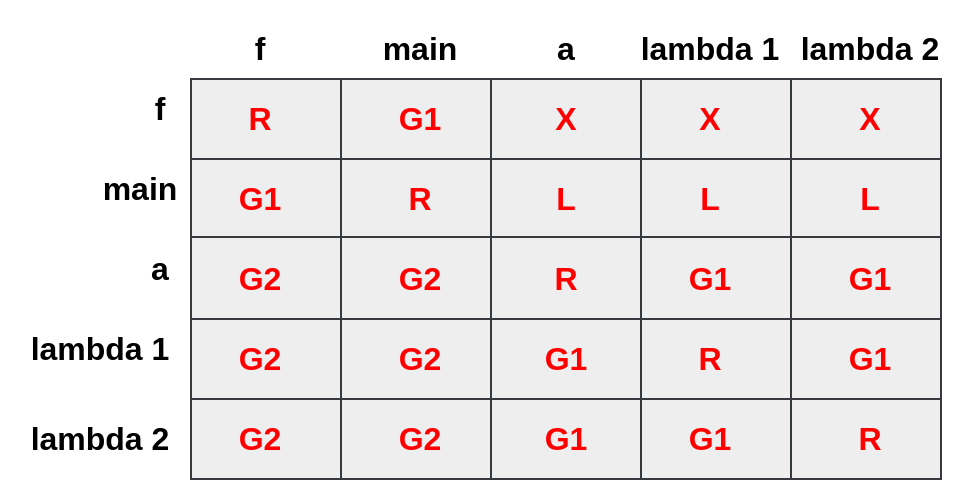

The diagram above was exported from draw.io. Its source (the exported page's mxGraphModel, read from the mxfile embedded in the PNG):
<mxGraphModel dx="989" dy="601" grid="1" gridSize="10" guides="1" tooltips="1" connect="1" arrows="1" fold="1" page="1" pageScale="1" pageWidth="850" pageHeight="1100" math="0" shadow="0">
  <root>
    <mxCell id="0" />
    <mxCell id="1" parent="0" />
    <mxCell id="w6jIoZhxK4EXOh3S82RW-1" value="" style="shape=table;startSize=0;container=1;collapsible=0;childLayout=tableLayout;fontSize=16;fillColor=#eeeeee;strokeColor=#36393d;verticalAlign=middle;fontStyle=1" vertex="1" parent="1">
      <mxGeometry x="205" y="360" width="375" height="200" as="geometry" />
    </mxCell>
    <mxCell id="w6jIoZhxK4EXOh3S82RW-2" value="" style="shape=tableRow;horizontal=0;startSize=0;swimlaneHead=0;swimlaneBody=0;strokeColor=inherit;top=0;left=0;bottom=0;right=0;collapsible=0;dropTarget=0;fillColor=none;points=[[0,0.5],[1,0.5]];portConstraint=eastwest;fontSize=16;" vertex="1" parent="w6jIoZhxK4EXOh3S82RW-1">
      <mxGeometry width="375" height="40" as="geometry" />
    </mxCell>
    <mxCell id="w6jIoZhxK4EXOh3S82RW-3" value="" style="shape=partialRectangle;html=1;whiteSpace=wrap;connectable=0;strokeColor=inherit;overflow=hidden;fillColor=none;top=0;left=0;bottom=0;right=0;pointerEvents=1;fontSize=16;" vertex="1" parent="w6jIoZhxK4EXOh3S82RW-2">
      <mxGeometry width="75" height="40" as="geometry">
        <mxRectangle width="75" height="40" as="alternateBounds" />
      </mxGeometry>
    </mxCell>
    <mxCell id="w6jIoZhxK4EXOh3S82RW-4" value="" style="shape=partialRectangle;html=1;whiteSpace=wrap;connectable=0;strokeColor=inherit;overflow=hidden;fillColor=none;top=0;left=0;bottom=0;right=0;pointerEvents=1;fontSize=16;" vertex="1" parent="w6jIoZhxK4EXOh3S82RW-2">
      <mxGeometry x="75" width="75" height="40" as="geometry">
        <mxRectangle width="75" height="40" as="alternateBounds" />
      </mxGeometry>
    </mxCell>
    <mxCell id="w6jIoZhxK4EXOh3S82RW-5" value="" style="shape=partialRectangle;html=1;whiteSpace=wrap;connectable=0;strokeColor=inherit;overflow=hidden;fillColor=none;top=0;left=0;bottom=0;right=0;pointerEvents=1;fontSize=16;" vertex="1" parent="w6jIoZhxK4EXOh3S82RW-2">
      <mxGeometry x="150" width="75" height="40" as="geometry">
        <mxRectangle width="75" height="40" as="alternateBounds" />
      </mxGeometry>
    </mxCell>
    <mxCell id="w6jIoZhxK4EXOh3S82RW-30" style="shape=partialRectangle;html=1;whiteSpace=wrap;connectable=0;strokeColor=inherit;overflow=hidden;fillColor=none;top=0;left=0;bottom=0;right=0;pointerEvents=1;fontSize=16;" vertex="1" parent="w6jIoZhxK4EXOh3S82RW-2">
      <mxGeometry x="225" width="75" height="40" as="geometry">
        <mxRectangle width="75" height="40" as="alternateBounds" />
      </mxGeometry>
    </mxCell>
    <mxCell id="w6jIoZhxK4EXOh3S82RW-35" style="shape=partialRectangle;html=1;whiteSpace=wrap;connectable=0;strokeColor=inherit;overflow=hidden;fillColor=none;top=0;left=0;bottom=0;right=0;pointerEvents=1;fontSize=16;" vertex="1" parent="w6jIoZhxK4EXOh3S82RW-2">
      <mxGeometry x="300" width="75" height="40" as="geometry">
        <mxRectangle width="75" height="40" as="alternateBounds" />
      </mxGeometry>
    </mxCell>
    <mxCell id="w6jIoZhxK4EXOh3S82RW-6" value="" style="shape=tableRow;horizontal=0;startSize=0;swimlaneHead=0;swimlaneBody=0;strokeColor=inherit;top=0;left=0;bottom=0;right=0;collapsible=0;dropTarget=0;fillColor=none;points=[[0,0.5],[1,0.5]];portConstraint=eastwest;fontSize=16;" vertex="1" parent="w6jIoZhxK4EXOh3S82RW-1">
      <mxGeometry y="40" width="375" height="39" as="geometry" />
    </mxCell>
    <mxCell id="w6jIoZhxK4EXOh3S82RW-7" value="" style="shape=partialRectangle;html=1;whiteSpace=wrap;connectable=0;strokeColor=inherit;overflow=hidden;fillColor=none;top=0;left=0;bottom=0;right=0;pointerEvents=1;fontSize=16;" vertex="1" parent="w6jIoZhxK4EXOh3S82RW-6">
      <mxGeometry width="75" height="39" as="geometry">
        <mxRectangle width="75" height="39" as="alternateBounds" />
      </mxGeometry>
    </mxCell>
    <mxCell id="w6jIoZhxK4EXOh3S82RW-8" value="" style="shape=partialRectangle;html=1;whiteSpace=wrap;connectable=0;strokeColor=inherit;overflow=hidden;fillColor=none;top=0;left=0;bottom=0;right=0;pointerEvents=1;fontSize=16;" vertex="1" parent="w6jIoZhxK4EXOh3S82RW-6">
      <mxGeometry x="75" width="75" height="39" as="geometry">
        <mxRectangle width="75" height="39" as="alternateBounds" />
      </mxGeometry>
    </mxCell>
    <mxCell id="w6jIoZhxK4EXOh3S82RW-9" value="" style="shape=partialRectangle;html=1;whiteSpace=wrap;connectable=0;strokeColor=inherit;overflow=hidden;fillColor=none;top=0;left=0;bottom=0;right=0;pointerEvents=1;fontSize=16;" vertex="1" parent="w6jIoZhxK4EXOh3S82RW-6">
      <mxGeometry x="150" width="75" height="39" as="geometry">
        <mxRectangle width="75" height="39" as="alternateBounds" />
      </mxGeometry>
    </mxCell>
    <mxCell id="w6jIoZhxK4EXOh3S82RW-31" style="shape=partialRectangle;html=1;whiteSpace=wrap;connectable=0;strokeColor=inherit;overflow=hidden;fillColor=none;top=0;left=0;bottom=0;right=0;pointerEvents=1;fontSize=16;" vertex="1" parent="w6jIoZhxK4EXOh3S82RW-6">
      <mxGeometry x="225" width="75" height="39" as="geometry">
        <mxRectangle width="75" height="39" as="alternateBounds" />
      </mxGeometry>
    </mxCell>
    <mxCell id="w6jIoZhxK4EXOh3S82RW-36" style="shape=partialRectangle;html=1;whiteSpace=wrap;connectable=0;strokeColor=inherit;overflow=hidden;fillColor=none;top=0;left=0;bottom=0;right=0;pointerEvents=1;fontSize=16;" vertex="1" parent="w6jIoZhxK4EXOh3S82RW-6">
      <mxGeometry x="300" width="75" height="39" as="geometry">
        <mxRectangle width="75" height="39" as="alternateBounds" />
      </mxGeometry>
    </mxCell>
    <mxCell id="w6jIoZhxK4EXOh3S82RW-10" value="" style="shape=tableRow;horizontal=0;startSize=0;swimlaneHead=0;swimlaneBody=0;strokeColor=inherit;top=0;left=0;bottom=0;right=0;collapsible=0;dropTarget=0;fillColor=none;points=[[0,0.5],[1,0.5]];portConstraint=eastwest;fontSize=16;" vertex="1" parent="w6jIoZhxK4EXOh3S82RW-1">
      <mxGeometry y="79" width="375" height="41" as="geometry" />
    </mxCell>
    <mxCell id="w6jIoZhxK4EXOh3S82RW-11" value="" style="shape=partialRectangle;html=1;whiteSpace=wrap;connectable=0;strokeColor=inherit;overflow=hidden;fillColor=none;top=0;left=0;bottom=0;right=0;pointerEvents=1;fontSize=16;" vertex="1" parent="w6jIoZhxK4EXOh3S82RW-10">
      <mxGeometry width="75" height="41" as="geometry">
        <mxRectangle width="75" height="41" as="alternateBounds" />
      </mxGeometry>
    </mxCell>
    <mxCell id="w6jIoZhxK4EXOh3S82RW-12" value="" style="shape=partialRectangle;html=1;whiteSpace=wrap;connectable=0;strokeColor=inherit;overflow=hidden;fillColor=none;top=0;left=0;bottom=0;right=0;pointerEvents=1;fontSize=16;" vertex="1" parent="w6jIoZhxK4EXOh3S82RW-10">
      <mxGeometry x="75" width="75" height="41" as="geometry">
        <mxRectangle width="75" height="41" as="alternateBounds" />
      </mxGeometry>
    </mxCell>
    <mxCell id="w6jIoZhxK4EXOh3S82RW-13" value="" style="shape=partialRectangle;html=1;whiteSpace=wrap;connectable=0;strokeColor=inherit;overflow=hidden;fillColor=none;top=0;left=0;bottom=0;right=0;pointerEvents=1;fontSize=16;" vertex="1" parent="w6jIoZhxK4EXOh3S82RW-10">
      <mxGeometry x="150" width="75" height="41" as="geometry">
        <mxRectangle width="75" height="41" as="alternateBounds" />
      </mxGeometry>
    </mxCell>
    <mxCell id="w6jIoZhxK4EXOh3S82RW-32" style="shape=partialRectangle;html=1;whiteSpace=wrap;connectable=0;strokeColor=inherit;overflow=hidden;fillColor=none;top=0;left=0;bottom=0;right=0;pointerEvents=1;fontSize=16;" vertex="1" parent="w6jIoZhxK4EXOh3S82RW-10">
      <mxGeometry x="225" width="75" height="41" as="geometry">
        <mxRectangle width="75" height="41" as="alternateBounds" />
      </mxGeometry>
    </mxCell>
    <mxCell id="w6jIoZhxK4EXOh3S82RW-37" style="shape=partialRectangle;html=1;whiteSpace=wrap;connectable=0;strokeColor=inherit;overflow=hidden;fillColor=none;top=0;left=0;bottom=0;right=0;pointerEvents=1;fontSize=16;" vertex="1" parent="w6jIoZhxK4EXOh3S82RW-10">
      <mxGeometry x="300" width="75" height="41" as="geometry">
        <mxRectangle width="75" height="41" as="alternateBounds" />
      </mxGeometry>
    </mxCell>
    <mxCell id="w6jIoZhxK4EXOh3S82RW-22" style="shape=tableRow;horizontal=0;startSize=0;swimlaneHead=0;swimlaneBody=0;strokeColor=inherit;top=0;left=0;bottom=0;right=0;collapsible=0;dropTarget=0;fillColor=none;points=[[0,0.5],[1,0.5]];portConstraint=eastwest;fontSize=16;" vertex="1" parent="w6jIoZhxK4EXOh3S82RW-1">
      <mxGeometry y="120" width="375" height="40" as="geometry" />
    </mxCell>
    <mxCell id="w6jIoZhxK4EXOh3S82RW-23" style="shape=partialRectangle;html=1;whiteSpace=wrap;connectable=0;strokeColor=inherit;overflow=hidden;fillColor=none;top=0;left=0;bottom=0;right=0;pointerEvents=1;fontSize=16;" vertex="1" parent="w6jIoZhxK4EXOh3S82RW-22">
      <mxGeometry width="75" height="40" as="geometry">
        <mxRectangle width="75" height="40" as="alternateBounds" />
      </mxGeometry>
    </mxCell>
    <mxCell id="w6jIoZhxK4EXOh3S82RW-24" style="shape=partialRectangle;html=1;whiteSpace=wrap;connectable=0;strokeColor=inherit;overflow=hidden;fillColor=none;top=0;left=0;bottom=0;right=0;pointerEvents=1;fontSize=16;" vertex="1" parent="w6jIoZhxK4EXOh3S82RW-22">
      <mxGeometry x="75" width="75" height="40" as="geometry">
        <mxRectangle width="75" height="40" as="alternateBounds" />
      </mxGeometry>
    </mxCell>
    <mxCell id="w6jIoZhxK4EXOh3S82RW-25" style="shape=partialRectangle;html=1;whiteSpace=wrap;connectable=0;strokeColor=inherit;overflow=hidden;fillColor=none;top=0;left=0;bottom=0;right=0;pointerEvents=1;fontSize=16;" vertex="1" parent="w6jIoZhxK4EXOh3S82RW-22">
      <mxGeometry x="150" width="75" height="40" as="geometry">
        <mxRectangle width="75" height="40" as="alternateBounds" />
      </mxGeometry>
    </mxCell>
    <mxCell id="w6jIoZhxK4EXOh3S82RW-33" style="shape=partialRectangle;html=1;whiteSpace=wrap;connectable=0;strokeColor=inherit;overflow=hidden;fillColor=none;top=0;left=0;bottom=0;right=0;pointerEvents=1;fontSize=16;" vertex="1" parent="w6jIoZhxK4EXOh3S82RW-22">
      <mxGeometry x="225" width="75" height="40" as="geometry">
        <mxRectangle width="75" height="40" as="alternateBounds" />
      </mxGeometry>
    </mxCell>
    <mxCell id="w6jIoZhxK4EXOh3S82RW-38" style="shape=partialRectangle;html=1;whiteSpace=wrap;connectable=0;strokeColor=inherit;overflow=hidden;fillColor=none;top=0;left=0;bottom=0;right=0;pointerEvents=1;fontSize=16;" vertex="1" parent="w6jIoZhxK4EXOh3S82RW-22">
      <mxGeometry x="300" width="75" height="40" as="geometry">
        <mxRectangle width="75" height="40" as="alternateBounds" />
      </mxGeometry>
    </mxCell>
    <mxCell id="w6jIoZhxK4EXOh3S82RW-26" style="shape=tableRow;horizontal=0;startSize=0;swimlaneHead=0;swimlaneBody=0;strokeColor=inherit;top=0;left=0;bottom=0;right=0;collapsible=0;dropTarget=0;fillColor=none;points=[[0,0.5],[1,0.5]];portConstraint=eastwest;fontSize=16;" vertex="1" parent="w6jIoZhxK4EXOh3S82RW-1">
      <mxGeometry y="160" width="375" height="40" as="geometry" />
    </mxCell>
    <mxCell id="w6jIoZhxK4EXOh3S82RW-27" style="shape=partialRectangle;html=1;whiteSpace=wrap;connectable=0;strokeColor=inherit;overflow=hidden;fillColor=none;top=0;left=0;bottom=0;right=0;pointerEvents=1;fontSize=16;" vertex="1" parent="w6jIoZhxK4EXOh3S82RW-26">
      <mxGeometry width="75" height="40" as="geometry">
        <mxRectangle width="75" height="40" as="alternateBounds" />
      </mxGeometry>
    </mxCell>
    <mxCell id="w6jIoZhxK4EXOh3S82RW-28" style="shape=partialRectangle;html=1;whiteSpace=wrap;connectable=0;strokeColor=inherit;overflow=hidden;fillColor=none;top=0;left=0;bottom=0;right=0;pointerEvents=1;fontSize=16;" vertex="1" parent="w6jIoZhxK4EXOh3S82RW-26">
      <mxGeometry x="75" width="75" height="40" as="geometry">
        <mxRectangle width="75" height="40" as="alternateBounds" />
      </mxGeometry>
    </mxCell>
    <mxCell id="w6jIoZhxK4EXOh3S82RW-29" style="shape=partialRectangle;html=1;whiteSpace=wrap;connectable=0;strokeColor=inherit;overflow=hidden;fillColor=none;top=0;left=0;bottom=0;right=0;pointerEvents=1;fontSize=16;" vertex="1" parent="w6jIoZhxK4EXOh3S82RW-26">
      <mxGeometry x="150" width="75" height="40" as="geometry">
        <mxRectangle width="75" height="40" as="alternateBounds" />
      </mxGeometry>
    </mxCell>
    <mxCell id="w6jIoZhxK4EXOh3S82RW-34" style="shape=partialRectangle;html=1;whiteSpace=wrap;connectable=0;strokeColor=inherit;overflow=hidden;fillColor=none;top=0;left=0;bottom=0;right=0;pointerEvents=1;fontSize=16;" vertex="1" parent="w6jIoZhxK4EXOh3S82RW-26">
      <mxGeometry x="225" width="75" height="40" as="geometry">
        <mxRectangle width="75" height="40" as="alternateBounds" />
      </mxGeometry>
    </mxCell>
    <mxCell id="w6jIoZhxK4EXOh3S82RW-39" style="shape=partialRectangle;html=1;whiteSpace=wrap;connectable=0;strokeColor=inherit;overflow=hidden;fillColor=none;top=0;left=0;bottom=0;right=0;pointerEvents=1;fontSize=16;" vertex="1" parent="w6jIoZhxK4EXOh3S82RW-26">
      <mxGeometry x="300" width="75" height="40" as="geometry">
        <mxRectangle width="75" height="40" as="alternateBounds" />
      </mxGeometry>
    </mxCell>
    <mxCell id="w6jIoZhxK4EXOh3S82RW-14" value="&lt;b&gt;&lt;font style=&quot;font-size: 16px;&quot;&gt;f&lt;/font&gt;&lt;/b&gt;" style="text;strokeColor=none;align=center;fillColor=none;html=1;verticalAlign=middle;whiteSpace=wrap;rounded=0;" vertex="1" parent="1">
      <mxGeometry x="160" y="360" width="60" height="30" as="geometry" />
    </mxCell>
    <mxCell id="w6jIoZhxK4EXOh3S82RW-17" value="&lt;b&gt;&lt;font style=&quot;font-size: 16px;&quot;&gt;main&lt;/font&gt;&lt;/b&gt;" style="text;strokeColor=none;align=center;fillColor=none;html=1;verticalAlign=middle;whiteSpace=wrap;rounded=0;" vertex="1" parent="1">
      <mxGeometry x="160" y="405" width="40" height="20" as="geometry" />
    </mxCell>
    <mxCell id="w6jIoZhxK4EXOh3S82RW-18" value="&lt;b&gt;&lt;font style=&quot;font-size: 16px;&quot;&gt;a&lt;/font&gt;&lt;/b&gt;" style="text;strokeColor=none;align=center;fillColor=none;html=1;verticalAlign=middle;whiteSpace=wrap;rounded=0;" vertex="1" parent="1">
      <mxGeometry x="180" y="440" width="20" height="30" as="geometry" />
    </mxCell>
    <mxCell id="w6jIoZhxK4EXOh3S82RW-19" value="&lt;b&gt;&lt;font style=&quot;font-size: 16px;&quot;&gt;lambda 1&lt;/font&gt;&lt;/b&gt;" style="text;strokeColor=none;align=center;fillColor=none;html=1;verticalAlign=middle;whiteSpace=wrap;rounded=0;" vertex="1" parent="1">
      <mxGeometry x="120" y="480" width="80" height="30" as="geometry" />
    </mxCell>
    <mxCell id="w6jIoZhxK4EXOh3S82RW-21" value="&lt;b&gt;&lt;font style=&quot;font-size: 16px;&quot;&gt;lambda 2&lt;/font&gt;&lt;/b&gt;" style="text;strokeColor=none;align=center;fillColor=none;html=1;verticalAlign=middle;whiteSpace=wrap;rounded=0;" vertex="1" parent="1">
      <mxGeometry x="120" y="525" width="80" height="30" as="geometry" />
    </mxCell>
    <mxCell id="w6jIoZhxK4EXOh3S82RW-40" value="&lt;b&gt;&lt;font style=&quot;font-size: 16px;&quot;&gt;f&lt;/font&gt;&lt;/b&gt;" style="text;strokeColor=none;align=center;fillColor=none;html=1;verticalAlign=middle;whiteSpace=wrap;rounded=0;" vertex="1" parent="1">
      <mxGeometry x="210" y="330" width="60" height="30" as="geometry" />
    </mxCell>
    <mxCell id="w6jIoZhxK4EXOh3S82RW-41" value="&lt;b&gt;&lt;font style=&quot;font-size: 16px;&quot;&gt;main&lt;/font&gt;&lt;/b&gt;" style="text;strokeColor=none;align=center;fillColor=none;html=1;verticalAlign=middle;whiteSpace=wrap;rounded=0;" vertex="1" parent="1">
      <mxGeometry x="300" y="335" width="40" height="20" as="geometry" />
    </mxCell>
    <mxCell id="w6jIoZhxK4EXOh3S82RW-42" value="&lt;b&gt;&lt;font style=&quot;font-size: 16px;&quot;&gt;a&lt;/font&gt;&lt;/b&gt;" style="text;strokeColor=none;align=center;fillColor=none;html=1;verticalAlign=middle;whiteSpace=wrap;rounded=0;" vertex="1" parent="1">
      <mxGeometry x="382.5" y="330" width="20" height="30" as="geometry" />
    </mxCell>
    <mxCell id="w6jIoZhxK4EXOh3S82RW-43" value="&lt;b&gt;&lt;font style=&quot;font-size: 16px;&quot;&gt;lambda 1&lt;/font&gt;&lt;/b&gt;" style="text;strokeColor=none;align=center;fillColor=none;html=1;verticalAlign=middle;whiteSpace=wrap;rounded=0;" vertex="1" parent="1">
      <mxGeometry x="425" y="330" width="80" height="30" as="geometry" />
    </mxCell>
    <mxCell id="w6jIoZhxK4EXOh3S82RW-44" value="&lt;b&gt;&lt;font style=&quot;font-size: 16px;&quot;&gt;lambda 2&lt;/font&gt;&lt;/b&gt;" style="text;strokeColor=none;align=center;fillColor=none;html=1;verticalAlign=middle;whiteSpace=wrap;rounded=0;" vertex="1" parent="1">
      <mxGeometry x="505" y="330" width="80" height="30" as="geometry" />
    </mxCell>
    <mxCell id="w6jIoZhxK4EXOh3S82RW-45" value="&lt;b&gt;&lt;font style=&quot;font-size: 16px; color: rgb(255, 0, 0);&quot;&gt;R&lt;/font&gt;&lt;/b&gt;" style="text;strokeColor=none;align=center;fillColor=none;html=1;verticalAlign=middle;whiteSpace=wrap;rounded=0;" vertex="1" parent="1">
      <mxGeometry x="220" y="370" width="40" height="20" as="geometry" />
    </mxCell>
    <mxCell id="w6jIoZhxK4EXOh3S82RW-46" value="&lt;b&gt;&lt;font style=&quot;font-size: 16px; color: rgb(255, 0, 0);&quot;&gt;R&lt;/font&gt;&lt;/b&gt;" style="text;strokeColor=none;align=center;fillColor=none;html=1;verticalAlign=middle;whiteSpace=wrap;rounded=0;" vertex="1" parent="1">
      <mxGeometry x="300" y="410" width="40" height="20" as="geometry" />
    </mxCell>
    <mxCell id="w6jIoZhxK4EXOh3S82RW-47" value="&lt;b&gt;&lt;font style=&quot;font-size: 16px; color: rgb(255, 0, 0);&quot;&gt;R&lt;/font&gt;&lt;/b&gt;" style="text;strokeColor=none;align=center;fillColor=none;html=1;verticalAlign=middle;whiteSpace=wrap;rounded=0;" vertex="1" parent="1">
      <mxGeometry x="372.5" y="450" width="40" height="20" as="geometry" />
    </mxCell>
    <mxCell id="w6jIoZhxK4EXOh3S82RW-48" value="&lt;b&gt;&lt;font style=&quot;font-size: 16px; color: rgb(255, 0, 0);&quot;&gt;R&lt;/font&gt;&lt;/b&gt;" style="text;strokeColor=none;align=center;fillColor=none;html=1;verticalAlign=middle;whiteSpace=wrap;rounded=0;" vertex="1" parent="1">
      <mxGeometry x="445" y="490" width="40" height="20" as="geometry" />
    </mxCell>
    <mxCell id="w6jIoZhxK4EXOh3S82RW-49" value="&lt;b&gt;&lt;font style=&quot;font-size: 16px; color: rgb(255, 0, 0);&quot;&gt;R&lt;/font&gt;&lt;/b&gt;" style="text;strokeColor=none;align=center;fillColor=none;html=1;verticalAlign=middle;whiteSpace=wrap;rounded=0;" vertex="1" parent="1">
      <mxGeometry x="525" y="530" width="40" height="20" as="geometry" />
    </mxCell>
    <mxCell id="w6jIoZhxK4EXOh3S82RW-50" value="&lt;b&gt;&lt;font style=&quot;font-size: 16px; color: rgb(255, 0, 0);&quot;&gt;G1&lt;/font&gt;&lt;/b&gt;" style="text;strokeColor=none;align=center;fillColor=none;html=1;verticalAlign=middle;whiteSpace=wrap;rounded=0;" vertex="1" parent="1">
      <mxGeometry x="220" y="410" width="40" height="20" as="geometry" />
    </mxCell>
    <mxCell id="w6jIoZhxK4EXOh3S82RW-51" value="&lt;b&gt;&lt;font style=&quot;font-size: 16px; color: rgb(255, 0, 0);&quot;&gt;L&lt;/font&gt;&lt;/b&gt;" style="text;strokeColor=none;align=center;fillColor=none;html=1;verticalAlign=middle;whiteSpace=wrap;rounded=0;" vertex="1" parent="1">
      <mxGeometry x="372.5" y="410" width="40" height="20" as="geometry" />
    </mxCell>
    <mxCell id="w6jIoZhxK4EXOh3S82RW-52" value="&lt;font color=&quot;#ff0000&quot;&gt;&lt;span style=&quot;font-size: 16px;&quot;&gt;&lt;b&gt;L&lt;/b&gt;&lt;/span&gt;&lt;/font&gt;" style="text;strokeColor=none;align=center;fillColor=none;html=1;verticalAlign=middle;whiteSpace=wrap;rounded=0;" vertex="1" parent="1">
      <mxGeometry x="445" y="410" width="40" height="20" as="geometry" />
    </mxCell>
    <mxCell id="w6jIoZhxK4EXOh3S82RW-53" value="&lt;b&gt;&lt;font style=&quot;font-size: 16px; color: rgb(255, 0, 0);&quot;&gt;L&lt;/font&gt;&lt;/b&gt;" style="text;strokeColor=none;align=center;fillColor=none;html=1;verticalAlign=middle;whiteSpace=wrap;rounded=0;" vertex="1" parent="1">
      <mxGeometry x="525" y="410" width="40" height="20" as="geometry" />
    </mxCell>
    <mxCell id="w6jIoZhxK4EXOh3S82RW-54" value="&lt;b&gt;&lt;font style=&quot;font-size: 16px; color: rgb(255, 0, 0);&quot;&gt;G2&lt;/font&gt;&lt;/b&gt;" style="text;strokeColor=none;align=center;fillColor=none;html=1;verticalAlign=middle;whiteSpace=wrap;rounded=0;" vertex="1" parent="1">
      <mxGeometry x="220" y="450" width="40" height="20" as="geometry" />
    </mxCell>
    <mxCell id="w6jIoZhxK4EXOh3S82RW-55" value="&lt;b&gt;&lt;font style=&quot;font-size: 16px; color: rgb(255, 0, 0);&quot;&gt;G2&lt;/font&gt;&lt;/b&gt;" style="text;strokeColor=none;align=center;fillColor=none;html=1;verticalAlign=middle;whiteSpace=wrap;rounded=0;" vertex="1" parent="1">
      <mxGeometry x="300" y="450" width="40" height="20" as="geometry" />
    </mxCell>
    <mxCell id="w6jIoZhxK4EXOh3S82RW-56" value="&lt;b&gt;&lt;font style=&quot;font-size: 16px; color: rgb(255, 0, 0);&quot;&gt;G1&lt;/font&gt;&lt;/b&gt;" style="text;strokeColor=none;align=center;fillColor=none;html=1;verticalAlign=middle;whiteSpace=wrap;rounded=0;" vertex="1" parent="1">
      <mxGeometry x="445" y="450" width="40" height="20" as="geometry" />
    </mxCell>
    <mxCell id="w6jIoZhxK4EXOh3S82RW-57" value="&lt;b&gt;&lt;font style=&quot;font-size: 16px; color: rgb(255, 0, 0);&quot;&gt;G1&lt;/font&gt;&lt;/b&gt;" style="text;strokeColor=none;align=center;fillColor=none;html=1;verticalAlign=middle;whiteSpace=wrap;rounded=0;" vertex="1" parent="1">
      <mxGeometry x="525" y="450" width="40" height="20" as="geometry" />
    </mxCell>
    <mxCell id="w6jIoZhxK4EXOh3S82RW-58" value="&lt;b&gt;&lt;font style=&quot;font-size: 16px; color: rgb(255, 0, 0);&quot;&gt;G1&lt;/font&gt;&lt;/b&gt;" style="text;strokeColor=none;align=center;fillColor=none;html=1;verticalAlign=middle;whiteSpace=wrap;rounded=0;" vertex="1" parent="1">
      <mxGeometry x="300" y="370" width="40" height="20" as="geometry" />
    </mxCell>
    <mxCell id="w6jIoZhxK4EXOh3S82RW-59" value="&lt;b&gt;&lt;font style=&quot;font-size: 16px; color: rgb(255, 0, 0);&quot;&gt;X&lt;/font&gt;&lt;/b&gt;" style="text;strokeColor=none;align=center;fillColor=none;html=1;verticalAlign=middle;whiteSpace=wrap;rounded=0;" vertex="1" parent="1">
      <mxGeometry x="372.5" y="370" width="40" height="20" as="geometry" />
    </mxCell>
    <mxCell id="w6jIoZhxK4EXOh3S82RW-60" value="&lt;b&gt;&lt;font style=&quot;font-size: 16px; color: rgb(255, 0, 0);&quot;&gt;X&lt;/font&gt;&lt;/b&gt;" style="text;strokeColor=none;align=center;fillColor=none;html=1;verticalAlign=middle;whiteSpace=wrap;rounded=0;" vertex="1" parent="1">
      <mxGeometry x="445" y="370" width="40" height="20" as="geometry" />
    </mxCell>
    <mxCell id="w6jIoZhxK4EXOh3S82RW-61" value="&lt;b&gt;&lt;font style=&quot;font-size: 16px; color: rgb(255, 0, 0);&quot;&gt;X&lt;/font&gt;&lt;/b&gt;" style="text;strokeColor=none;align=center;fillColor=none;html=1;verticalAlign=middle;whiteSpace=wrap;rounded=0;" vertex="1" parent="1">
      <mxGeometry x="525" y="370" width="40" height="20" as="geometry" />
    </mxCell>
    <mxCell id="w6jIoZhxK4EXOh3S82RW-63" value="&lt;b&gt;&lt;font style=&quot;font-size: 16px; color: rgb(255, 0, 0);&quot;&gt;G2&lt;/font&gt;&lt;/b&gt;" style="text;strokeColor=none;align=center;fillColor=none;html=1;verticalAlign=middle;whiteSpace=wrap;rounded=0;" vertex="1" parent="1">
      <mxGeometry x="220" y="490" width="40" height="20" as="geometry" />
    </mxCell>
    <mxCell id="w6jIoZhxK4EXOh3S82RW-64" value="&lt;b&gt;&lt;font style=&quot;font-size: 16px; color: rgb(255, 0, 0);&quot;&gt;G2&lt;/font&gt;&lt;/b&gt;" style="text;strokeColor=none;align=center;fillColor=none;html=1;verticalAlign=middle;whiteSpace=wrap;rounded=0;" vertex="1" parent="1">
      <mxGeometry x="300" y="490" width="40" height="20" as="geometry" />
    </mxCell>
    <mxCell id="w6jIoZhxK4EXOh3S82RW-65" value="&lt;font color=&quot;#ff0000&quot;&gt;&lt;span style=&quot;font-size: 16px;&quot;&gt;&lt;b&gt;G1&lt;/b&gt;&lt;/span&gt;&lt;/font&gt;" style="text;strokeColor=none;align=center;fillColor=none;html=1;verticalAlign=middle;whiteSpace=wrap;rounded=0;" vertex="1" parent="1">
      <mxGeometry x="372.5" y="490" width="40" height="20" as="geometry" />
    </mxCell>
    <mxCell id="w6jIoZhxK4EXOh3S82RW-66" value="&lt;b&gt;&lt;font style=&quot;font-size: 16px; color: rgb(255, 0, 0);&quot;&gt;G1&lt;/font&gt;&lt;/b&gt;" style="text;strokeColor=none;align=center;fillColor=none;html=1;verticalAlign=middle;whiteSpace=wrap;rounded=0;" vertex="1" parent="1">
      <mxGeometry x="525" y="490" width="40" height="20" as="geometry" />
    </mxCell>
    <mxCell id="w6jIoZhxK4EXOh3S82RW-67" value="&lt;b&gt;&lt;font style=&quot;font-size: 16px; color: rgb(255, 0, 0);&quot;&gt;G2&lt;/font&gt;&lt;/b&gt;" style="text;strokeColor=none;align=center;fillColor=none;html=1;verticalAlign=middle;whiteSpace=wrap;rounded=0;" vertex="1" parent="1">
      <mxGeometry x="220" y="530" width="40" height="20" as="geometry" />
    </mxCell>
    <mxCell id="w6jIoZhxK4EXOh3S82RW-68" value="&lt;b&gt;&lt;font style=&quot;font-size: 16px; color: rgb(255, 0, 0);&quot;&gt;G2&lt;/font&gt;&lt;/b&gt;" style="text;strokeColor=none;align=center;fillColor=none;html=1;verticalAlign=middle;whiteSpace=wrap;rounded=0;" vertex="1" parent="1">
      <mxGeometry x="300" y="530" width="40" height="20" as="geometry" />
    </mxCell>
    <mxCell id="w6jIoZhxK4EXOh3S82RW-69" value="&lt;b&gt;&lt;font style=&quot;font-size: 16px; color: rgb(255, 0, 0);&quot;&gt;G1&lt;/font&gt;&lt;/b&gt;" style="text;strokeColor=none;align=center;fillColor=none;html=1;verticalAlign=middle;whiteSpace=wrap;rounded=0;" vertex="1" parent="1">
      <mxGeometry x="372.5" y="530" width="40" height="20" as="geometry" />
    </mxCell>
    <mxCell id="w6jIoZhxK4EXOh3S82RW-71" value="&lt;b&gt;&lt;font style=&quot;font-size: 16px; color: rgb(255, 0, 0);&quot;&gt;G1&lt;/font&gt;&lt;/b&gt;" style="text;strokeColor=none;align=center;fillColor=none;html=1;verticalAlign=middle;whiteSpace=wrap;rounded=0;" vertex="1" parent="1">
      <mxGeometry x="445" y="530" width="40" height="20" as="geometry" />
    </mxCell>
  </root>
</mxGraphModel>